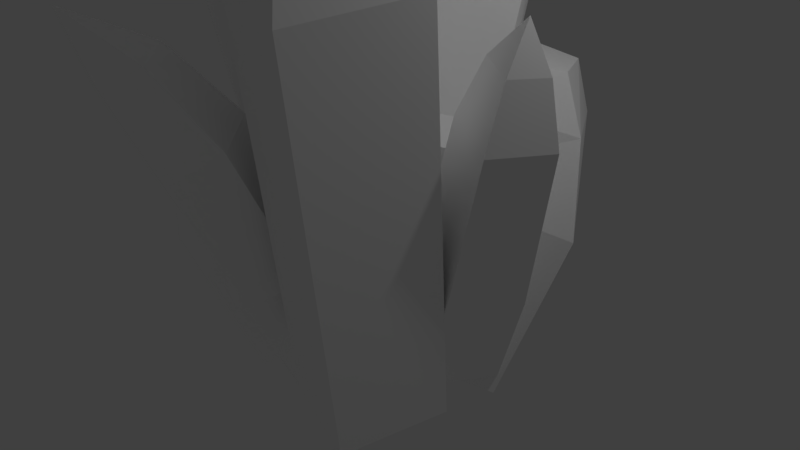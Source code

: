 # Source: Ether_Cluster_3.blend  (saved by Blender 2.79.0; exported with 4.5.12 LTS)
import bpy
from mathutils import Matrix  # noqa: F401  (used for matrix-valued properties, if any)

bpy.ops.wm.read_factory_settings(use_empty=True)
scene = bpy.context.scene
scene.name = 'Scene'

# ---- collections
col_collection_1 = bpy.data.collections.new('Collection 1'); scene.collection.children.link(col_collection_1)

# ---- materials (node trees are filled in below, after node groups)
mat_ether = bpy.data.materials.new('Ether')
mat_ether.alpha_threshold = 0.0
mat_ether.use_transparent_shadow = False
mat_ether.diffuse_color = (1.0, 1.0, 1.0, 1.0)
mat_ether.roughness = 0.5

# ---- material node trees

# ---- world
world_world = bpy.data.worlds.new('World'); scene.world = world_world
world_world.color = (0.05088, 0.05088, 0.05088)
world_world.use_sun_shadow = False
world_world.sun_shadow_jitter_overblur = 0.0
world_world.cycles.sampling_method = 'MANUAL'

# ---- cameras
cam_camera = bpy.data.cameras.new('Camera')
cam_camera.clip_end = 100.0
cam_camera.lens = 35.0
cam_camera.sensor_width = 32.0
cam_camera.sensor_height = 18.0
cam_camera.ortho_scale = 7.314
cam_camera.dof.focus_distance = 0.0
cam_camera.dof.aperture_fstop = 128.0

# ---- lights
light_lamp = bpy.data.lights.new('Lamp', 'POINT')
light_lamp.transmission_factor = 0.0
light_lamp.cutoff_distance = 30.0
light_lamp.energy = 100.0
light_lamp.shadow_buffer_clip_start = 1.001
light_lamp.shadow_soft_size = 0.1
light_lamp.shadow_maximum_resolution = 0.006
light_lamp.use_absolute_resolution = True

# ---- meshes
me_cylinder_026 = bpy.data.meshes.new('Cylinder.026')
me_cylinder_026.from_pydata([(0.0, 1.0, -1.0), (1.337e-09, 1.09, 4.315), (1.0, -4.371e-08, -1.0), (1.09, -4.656e-08, 4.315), (-8.742e-08, -1.0, -1.0), (-9.393e-08, -1.09, 4.315), (-1.0, 1.192e-08, -1.0), (-1.09, 1.406e-08, 4.315), (-0.1074, 0.7133, 5.67), (0.6059, -1.481e-07, 5.67), (-0.1074, -0.7133, 5.67), (-0.8206, -1.084e-07, 5.67), (-0.1167, 0.2341, 6.425), (0.1174, -1.801e-07, 6.425), (-0.1167, -0.2341, 6.425), (-0.3508, -1.671e-07, 6.425), (-0.7085, -1.394, 0.1014), (-1.133, -2.032, 1.393), (-0.3304, -1.507, 0.1643), (-0.7211, -2.155, 1.462), (-0.3997, -1.848, -0.03239), (-0.7966, -2.527, 1.247), (-0.7778, -1.735, -0.09525), (-1.209, -2.404, 1.179), (-1.204, -2.298, 1.682), (-0.9341, -2.378, 1.727), (-0.9835, -2.621, 1.587), (-1.253, -2.541, 1.542), (-1.19, -2.501, 1.831), (-1.102, -2.527, 1.846), (-1.118, -2.607, 1.8), (-1.206, -2.581, 1.785), (-0.3289, -0.6068, -1.039), (-1.138, -0.4212, -0.1098), (-0.6799, -0.1079, -1.444), (-1.489, 0.07769, -0.515), (-0.3771, 0.5453, -1.311), (-1.186, 0.731, -0.3818), (0.161, 0.4503, -0.8235), (-0.6479, 0.6359, 0.1056), (0.1907, -0.2618, -0.6553), (-0.6181, -0.07619, 0.2738), (-1.217, -0.4686, -0.03147), (-1.604, 0.08152, -0.4783), (-1.27, 0.802, -0.3315), (-0.6768, 0.6971, 0.2061), (-0.644, -0.08818, 0.3915), (-1.294, -0.3501, 0.0764), (-1.625, 0.1212, -0.3064), (-1.339, 0.7384, -0.1807), (-0.831, 0.6486, 0.2799), (-0.8029, -0.02414, 0.4388), (-2.302, -0.1187, 1.234), (-2.634, 0.3526, 0.8517), (-2.348, 0.9698, 0.9774), (-1.839, 0.88, 1.438), (-1.811, 0.2072, 1.597), (-2.83, 0.1912, 2.103), (-3.061, 0.5195, 1.837), (-2.861, 0.9496, 1.924), (-2.507, 0.887, 2.245), (-2.488, 0.4182, 2.356), (-3.048, 0.6714, 2.815), (-0.08476, -0.8178, -0.7818), (0.1931, -0.9631, 0.3482), (0.05562, -0.1449, -0.7298), (0.3335, -0.2903, 0.4002), (0.7218, -0.05394, -0.8819), (0.9997, -0.1993, 0.2481), (0.9931, -0.6706, -1.028), (1.271, -0.8159, 0.1021), (0.4946, -1.143, -0.9661), (0.7725, -1.288, 0.1639), (0.1625, -1.001, 0.4513), (0.3173, -0.259, 0.5087), (1.052, -0.1586, 0.3409), (1.351, -0.8386, 0.1799), (0.8015, -1.359, 0.2481), (0.2779, -0.9785, 0.5704), (0.4105, -0.3428, 0.6195), (1.04, -0.2568, 0.4758), (1.296, -0.8394, 0.3379), (0.8252, -1.285, 0.3963), (0.6243, -1.16, 1.979), (0.7569, -0.5239, 2.028), (1.386, -0.438, 1.884), (1.643, -1.021, 1.746), (1.172, -1.467, 1.805), (1.06, -1.335, 2.862), (1.153, -0.8922, 2.896), (1.591, -0.8323, 2.796), (1.77, -1.238, 2.7), (1.442, -1.549, 2.74), (1.662, -1.467, 3.424), (1.174, 1.046, -1.12), (1.558, 1.814, 3.124), (1.97, 0.2152, -1.056), (2.425, 0.9088, 3.194), (1.143, -0.5611, -0.8546), (1.523, 0.06283, 3.413), (0.3471, 0.2697, -0.919), (0.6566, 0.9682, 3.343), (1.562, 1.692, 4.267), (2.13, 1.099, 4.313), (1.54, 0.5458, 4.456), (0.9724, 1.138, 4.41), (1.601, 1.406, 4.935), (1.788, 1.212, 4.95), (1.594, 1.03, 4.998), (1.408, 1.224, 4.982), (0.1248, 1.101, -0.779), (0.1774, 1.484, 0.1859), (0.7106, 1.488, -0.9936), (0.8249, 1.911, -0.05125), (1.146, 0.9222, -0.8225), (1.306, 1.286, 0.1379), (0.5604, 0.5357, -0.6078), (0.6589, 0.8589, 0.3751), (0.4393, 2.075, 1.748), (0.9847, 2.435, 1.548), (1.39, 1.909, 1.707), (0.8449, 1.549, 1.907), (0.6535, 2.238, 2.328), (0.98, 2.453, 2.208), (1.223, 2.138, 2.304), (0.8963, 1.923, 2.423), (0.9693, 2.336, 2.724), (0.9454, -0.1, -0.3385), (0.4836, 0.8035, 1.16), (-1.006, -0.4031, -0.7573), (-1.468, 0.5004, 0.7413), (-0.9514, 1.18, -1.636), (-1.413, 2.084, -0.1372), (0.7596, 1.423, -1.195), (0.2977, 2.327, 0.304), (0.08118, 1.447, 1.734), (-1.62, 1.359, 1.657), (-1.331, 2.316, 1.006), (-0.1869, 2.419, 1.176), (-0.3883, 1.788, 1.962), (-1.216, 1.745, 1.925), (-1.136, 2.313, 1.666), (-0.5495, 2.296, 1.726), (-0.9025, -1.182, -0.6638), (-0.7521, -1.43, 0.5695), (0.06609, -0.1559, -0.5751), (0.2165, -0.4046, 0.6583), (0.9275, -1.052, -0.8258), (1.078, -1.301, 0.4076), (0.04774, -1.938, -0.861), (0.1981, -2.187, 0.3724), (-0.464, -1.585, 1.15), (0.3661, -0.7798, 1.446), (0.7953, -1.439, 1.164), (0.2196, -2.001, 1.049), (-0.1625, -1.554, 1.464), (0.2413, -1.163, 1.608), (0.5043, -1.51, 1.541), (0.1894, -1.761, 1.451), (-1.646, -1.338, -0.7299), (-2.101, -1.159, 0.9061), (-1.315, -0.1814, -0.8112), (-1.735, 0.1194, 0.8162), (-0.1867, -0.4832, -0.5114), (-0.4879, -0.2142, 1.148), (-0.5178, -1.64, -0.43), (-0.8538, -1.492, 1.238), (-2.588, -0.7199, 3.605), (-2.28, 0.3568, 3.529), (-1.23, 0.07573, 3.808), (-1.538, -1.001, 3.884), (-2.564, -0.5058, 4.633), (-2.379, 0.1388, 4.588), (-1.75, -0.02946, 4.755), (-1.935, -0.674, 4.8), (-2.323, -0.2001, 5.386), (-0.6277, -0.713, -1.13), (-1.367, 0.003726, 1.013), (-0.3149, 0.6074, -1.463), (-1.054, 1.324, 0.6793), (1.009, 0.8458, -1.087), (0.2704, 1.563, 1.056), (1.515, -0.3272, -0.5199), (0.7759, 0.3895, 1.623), (0.5031, -1.291, -0.5466), (-0.2359, -0.5738, 1.596), (-1.535, 0.007603, 1.171), (-1.19, 1.464, 0.8033), (0.2703, 1.727, 1.219), (0.8278, 0.4331, 1.844), (-0.288, -0.6294, 1.814), (-1.458, 0.1777, 1.454), (-1.162, 1.425, 1.139), (0.08887, 1.65, 1.495), (0.5665, 0.5422, 2.031), (-0.3894, -0.368, 2.005), (-2.379, 1.071, 4.125), (-2.083, 2.318, 3.81), (-0.8323, 2.544, 4.166), (-0.3547, 1.436, 4.702), (-1.311, 0.5254, 4.676), (-2.591, 1.58, 6.076), (-2.385, 2.449, 5.857), (-1.513, 2.606, 6.105), (-1.18, 1.834, 6.478), (-1.846, 1.2, 6.46), (-2.171, 1.96, 7.669)], [], [(0, 1, 3, 2), (2, 3, 5, 4), (3, 1, 8, 9), (4, 5, 7, 6), (6, 7, 1, 0), (0, 2, 4, 6), (7, 5, 10, 11), (1, 7, 11, 8), (5, 3, 9, 10), (9, 8, 12, 13), (8, 11, 15, 12), (10, 9, 13, 14), (11, 10, 14, 15), (13, 12, 15, 14), (16, 17, 19, 18), (18, 19, 21, 20), (19, 17, 24, 25), (20, 21, 23, 22), (22, 23, 17, 16), (16, 18, 20, 22), (23, 21, 26, 27), (17, 23, 27, 24), (21, 19, 25, 26), (25, 24, 28, 29), (24, 27, 31, 28), (26, 25, 29, 30), (27, 26, 30, 31), (29, 28, 31, 30), (32, 33, 35, 34), (34, 35, 37, 36), (36, 37, 39, 38), (41, 39, 45, 46), (38, 39, 41, 40), (40, 41, 33, 32), (32, 34, 36, 38, 40), (37, 35, 43, 44), (33, 41, 46, 42), (35, 33, 42, 43), (39, 37, 44, 45), (43, 42, 47, 48), (46, 45, 50, 51), (44, 43, 48, 49), (42, 46, 51, 47), (45, 44, 49, 50), (49, 48, 53, 54), (47, 51, 56, 52), (50, 49, 54, 55), (48, 47, 52, 53), (51, 50, 55, 56), (55, 54, 59, 60), (53, 52, 57, 58), (56, 55, 60, 61), (54, 53, 58, 59), (52, 56, 61, 57), (61, 60, 62), (59, 58, 62), (57, 61, 62), (60, 59, 62), (58, 57, 62), (63, 64, 66, 65), (65, 66, 68, 67), (67, 68, 70, 69), (72, 70, 76, 77), (69, 70, 72, 71), (71, 72, 64, 63), (63, 65, 67, 69, 71), (68, 66, 74, 75), (64, 72, 77, 73), (66, 64, 73, 74), (70, 68, 75, 76), (74, 73, 78, 79), (77, 76, 81, 82), (75, 74, 79, 80), (73, 77, 82, 78), (76, 75, 80, 81), (80, 79, 84, 85), (78, 82, 87, 83), (81, 80, 85, 86), (79, 78, 83, 84), (82, 81, 86, 87), (86, 85, 90, 91), (84, 83, 88, 89), (87, 86, 91, 92), (85, 84, 89, 90), (83, 87, 92, 88), (92, 91, 93), (90, 89, 93), (88, 92, 93), (91, 90, 93), (89, 88, 93), (94, 95, 97, 96), (96, 97, 99, 98), (97, 95, 102, 103), (98, 99, 101, 100), (100, 101, 95, 94), (94, 96, 98, 100), (101, 99, 104, 105), (95, 101, 105, 102), (99, 97, 103, 104), (103, 102, 106, 107), (102, 105, 109, 106), (104, 103, 107, 108), (105, 104, 108, 109), (107, 106, 109, 108), (110, 111, 113, 112), (112, 113, 115, 114), (114, 115, 117, 116), (116, 117, 111, 110), (110, 112, 114, 116), (117, 115, 120, 121), (111, 117, 121, 118), (115, 113, 119, 120), (113, 111, 118, 119), (118, 121, 125, 122), (120, 119, 123, 124), (121, 120, 124, 125), (119, 118, 122, 123), (124, 123, 126), (125, 124, 126), (123, 122, 126), (122, 125, 126), (127, 128, 130, 129), (129, 130, 132, 131), (128, 134, 138, 135), (131, 132, 134, 133), (133, 134, 128, 127), (127, 129, 131, 133), (132, 130, 136, 137), (130, 128, 135, 136), (134, 132, 137, 138), (135, 138, 142, 139), (137, 136, 140, 141), (138, 137, 141, 142), (136, 135, 139, 140), (140, 139, 142, 141), (143, 144, 146, 145), (145, 146, 148, 147), (144, 150, 154, 151), (147, 148, 150, 149), (149, 150, 144, 143), (143, 145, 147, 149), (148, 146, 152, 153), (146, 144, 151, 152), (150, 148, 153, 154), (151, 154, 158, 155), (153, 152, 156, 157), (154, 153, 157, 158), (152, 151, 155, 156), (156, 155, 158, 157), (159, 160, 162, 161), (161, 162, 164, 163), (163, 164, 166, 165), (165, 166, 160, 159), (159, 161, 163, 165), (166, 164, 169, 170), (160, 166, 170, 167), (164, 162, 168, 169), (162, 160, 167, 168), (167, 170, 174, 171), (169, 168, 172, 173), (170, 169, 173, 174), (168, 167, 171, 172), (173, 172, 175), (174, 173, 175), (172, 171, 175), (171, 174, 175), (176, 177, 179, 178), (178, 179, 181, 180), (180, 181, 183, 182), (185, 183, 189, 190), (182, 183, 185, 184), (184, 185, 177, 176), (176, 178, 180, 182, 184), (181, 179, 187, 188), (177, 185, 190, 186), (179, 177, 186, 187), (183, 181, 188, 189), (187, 186, 191, 192), (190, 189, 194, 195), (188, 187, 192, 193), (186, 190, 195, 191), (189, 188, 193, 194), (193, 192, 197, 198), (191, 195, 200, 196), (194, 193, 198, 199), (192, 191, 196, 197), (195, 194, 199, 200), (199, 198, 203, 204), (197, 196, 201, 202), (200, 199, 204, 205), (198, 197, 202, 203), (196, 200, 205, 201), (205, 204, 206), (203, 202, 206), (201, 205, 206), (204, 203, 206), (202, 201, 206)])
me_cylinder_026.materials.append(mat_ether)
me_cylinder_026.use_remesh_preserve_volume = False
me_cylinder_026.use_remesh_preserve_attributes = False
me_cylinder_026.use_mirror_vertex_groups = False
me_cylinder_026.update()

# ---- objects
ob_cylinder_012 = bpy.data.objects.new('Cylinder.012', me_cylinder_026)
ob_lamp = bpy.data.objects.new('Lamp', light_lamp)
ob_camera = bpy.data.objects.new('Camera', cam_camera)

# ---- transforms, parenting, visibility, modifiers, constraints
ob_cylinder_012.location = (-0.01977, -0.02034, -0.03431)
ob_cylinder_012.rotation_euler = (0.1783, 0.06603, -1.067)
ob_cylinder_012.scale = (1.173, 1.173, 1.173)
ob_cylinder_012.lineart.crease_threshold = 0.0
ob_lamp.location = (4.076, 1.005, 5.904)
ob_lamp.rotation_euler = (0.6503, 0.05522, 1.866)
ob_lamp.lock_rotations_4d = False
ob_lamp.empty_display_type = 'ARROWS'
ob_lamp.color = (0.0, 0.0, 0.0, 0.0)
ob_lamp.lineart.crease_threshold = 0.0
ob_camera.location = (7.481, -6.508, 5.344)
ob_camera.rotation_euler = (1.109, 0.0, 0.8149)
ob_camera.lock_rotations_4d = False
ob_camera.empty_display_type = 'ARROWS'
ob_camera.color = (0.0, 0.0, 0.0, 0.0)
ob_camera.display_type = 'WIRE'
ob_camera.lineart.crease_threshold = 0.0

# ---- collection membership
col_collection_1.objects.link(ob_cylinder_012)
col_collection_1.objects.link(ob_lamp)
col_collection_1.objects.link(ob_camera)

# ---- scene / render settings (as saved in the file)
scene.camera = ob_camera
scene.frame_start = 1; scene.frame_end = 250; scene.frame_set(1)
scene.render.engine = 'BLENDER_EEVEE_NEXT'
scene.render.resolution_percentage = 50
scene.render.dither_intensity = 0.0
scene.cycles.use_denoising = False
scene.cycles.samples = 128
scene.cycles.sampling_pattern = 'TABULATED_SOBOL'
scene.cycles.use_adaptive_sampling = False
scene.cycles.use_light_tree = False
scene.cycles.blur_glossy = 0.0
scene.cycles.sample_clamp_indirect = 0.0
scene.view_settings.view_transform = 'Standard'
bpy.context.view_layer.update()
